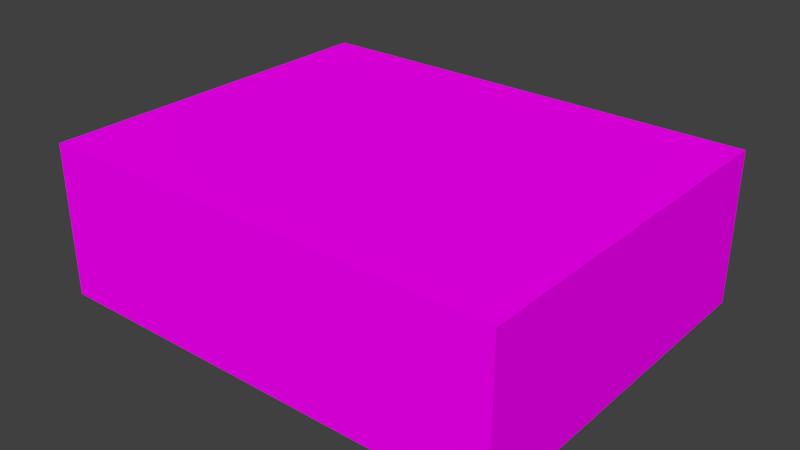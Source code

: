 # Source: DoctorHouse.blend  (saved by Blender 2.77.0; exported with 4.5.12 LTS)
import bpy
from mathutils import Matrix  # noqa: F401  (used for matrix-valued properties, if any)

bpy.ops.wm.read_factory_settings(use_empty=True)
scene = bpy.context.scene
scene.name = 'Scene'

# ---- collections
col_collection_1 = bpy.data.collections.new('Collection 1'); scene.collection.children.link(col_collection_1)

# ---- images (referenced by path relative to the original .blend; pixels are not part of the script)
import os
ASSET_DIR = os.environ.get("B2B_ASSET_DIR", "")  # directory of the original .blend (textures are referenced by path, not embedded)
HERE = os.path.dirname(os.path.abspath(__file__))  # packed textures are extracted next to this script under _unpacked/

def load_image(name, relpath, width, height, colorspace="sRGB"):
    """Load a texture the original file referenced (path relative to the .blend, or extracted next to this script)."""
    p = next((c for c in (os.path.join(HERE, relpath), os.path.join(ASSET_DIR, relpath)) if relpath and os.path.exists(c)), "")
    if p:
        img = bpy.data.images.load(p, check_existing=True)
        img.name = name
    else:  # same state as the original file: an image datablock whose file is absent (Cycles renders it pink)
        img = bpy.data.images.new(name, width, height)
        img.source = "FILE"
        img.filepath = "//" + (relpath or name)
    img.colorspace_settings.name = colorspace
    return img
img_colorpalette_jpg = load_image('colorPalette.jpg', 'colorPalette.jpg', 1024, 1024, 'sRGB')

# ---- materials (node trees are filled in below, after node groups)
mat_material = bpy.data.materials.new('Material')
mat_material.alpha_threshold = 0.0
mat_material.roughness = 0.5
mat_material.line_color = (0.0, 0.0, 0.0, 1.0)

# ---- material node trees
mat_material.use_nodes = True; mat_material.node_tree.nodes.clear()
_N = mat_material.node_tree.nodes; _L = mat_material.node_tree.links
n0 = _N.new('ShaderNodeOutputMaterial'); n0.name = 'Material Output'; n0.location = (300, 300)
n1 = _N.new('ShaderNodeBsdfDiffuse'); n1.name = 'Diffuse BSDF'; n1.location = (10, 300)
n2 = _N.new('ShaderNodeTexImage'); n2.name = 'Image Texture'; n2.location = (228, 132)
n2.width = 140
n2.image = img_colorpalette_jpg
n3 = _N.new('ShaderNodeTexCoord'); n3.name = 'Texture Coordinate'; n3.location = (-183, 230)
_L.new(n1.outputs[0], n0.inputs[0])
_L.new(n3.outputs[2], n2.inputs[0])
_L.new(n2.outputs[0], n1.inputs[0])
n0.is_active_output = True

# ---- world
world_world = bpy.data.worlds.new('World'); scene.world = world_world
world_world.color = (0.05088, 0.05088, 0.05088)
world_world.use_sun_shadow = False
world_world.sun_shadow_jitter_overblur = 0.0
world_world.cycles.sampling_method = 'MANUAL'

# ---- meshes
me_cube = bpy.data.meshes.new('Cube')
me_cube.from_pydata([(1.09, 0.8618, -0.7454), (1.09, -0.8618, -0.7454), (-1.09, -0.8618, -0.7454), (-1.09, 0.8618, -0.7454), (1.09, 0.8618, 0.6264), (1.09, -0.8618, 0.6264), (-1.09, -0.8618, 0.6264), (-1.09, 0.8618, 0.6264)], [], [(0, 3, 2, 1), (4, 5, 6, 7), (0, 1, 5, 4), (1, 2, 6, 5), (2, 3, 7, 6), (4, 7, 3, 0)])
_uv = me_cube.uv_layers.new(name='UVMap')
_uv.uv.foreach_set('vector', [0.5768, 0.02195, 0.5768, 0.02963, 0.5736, 0.02963, 0.5736, 0.02195, 0.5736, 0.01427, 0.589, 0.01427, 0.589, 0.02963, 0.5736, 0.02963, 0.5831, 0.02912, 0.58, 0.02912, 0.58, 0.02195, 0.5831, 0.02195, 0.5811, 0.01427, 0.5811, 0.02195, 0.5774, 0.02195, 0.5774, 0.01427, 0.58, 0.02912, 0.5768, 0.02912, 0.5768, 0.02195, 0.58, 0.02195, 0.5774, 0.01427, 0.5774, 0.02195, 0.5736, 0.02195, 0.5736, 0.01427])
me_cube.materials.append(mat_material)
me_cube.use_remesh_preserve_volume = False
me_cube.use_remesh_preserve_attributes = False
me_cube.use_mirror_vertex_groups = False
me_cube.update()

# ---- objects
ob_cube = bpy.data.objects.new('Cube', me_cube)

# ---- transforms, parenting, visibility, modifiers, constraints
ob_cube.location = (0.0, 0.0, 4.557)
ob_cube.scale = (9.296, 9.296, 4.827)
ob_cube.lock_rotations_4d = False
ob_cube.empty_display_type = 'ARROWS'
ob_cube.lineart.crease_threshold = 0.0

# ---- collection membership
col_collection_1.objects.link(ob_cube)

# ---- scene / render settings (as saved in the file)
scene.frame_start = 1; scene.frame_end = 250; scene.frame_set(91)
scene.render.engine = 'CYCLES'
scene.render.resolution_percentage = 50
scene.render.dither_intensity = 0.0
scene.cycles.use_denoising = False
scene.cycles.samples = 128
scene.cycles.sampling_pattern = 'TABULATED_SOBOL'
scene.cycles.light_sampling_threshold = 0.0
scene.cycles.use_adaptive_sampling = False
scene.cycles.use_light_tree = False
scene.cycles.blur_glossy = 0.0
scene.cycles.sample_clamp_indirect = 0.0
scene.view_settings.view_transform = 'Standard'
bpy.context.view_layer.update()

# ---- added for rendering (the .blend has no active camera and no usable light): camera, sun
cam_auto = bpy.data.cameras.new('AutoCamera')
cam_auto.lens = 50.0
cam_auto.sensor_width = 36.0
cam_auto.clip_end = 1000.0
ob_auto_camera = bpy.data.objects.new('AutoCamera', cam_auto)
scene.collection.objects.link(ob_auto_camera)
ob_auto_camera.location = (24.6774, -29.6129, 24.0121)
ob_auto_camera.rotation_euler = (1.09748, -7.21219e-08, 0.694738)
scene.camera = ob_auto_camera
light_auto_sun = bpy.data.lights.new('AutoSun', 'SUN')
light_auto_sun.energy = 3.0
light_auto_sun.angle = 0.0523599
ob_auto_sun = bpy.data.objects.new('AutoSun', light_auto_sun)
scene.collection.objects.link(ob_auto_sun)
ob_auto_sun.rotation_euler = (0.872665, 0.174533, 0.523599)
bpy.context.view_layer.update()
